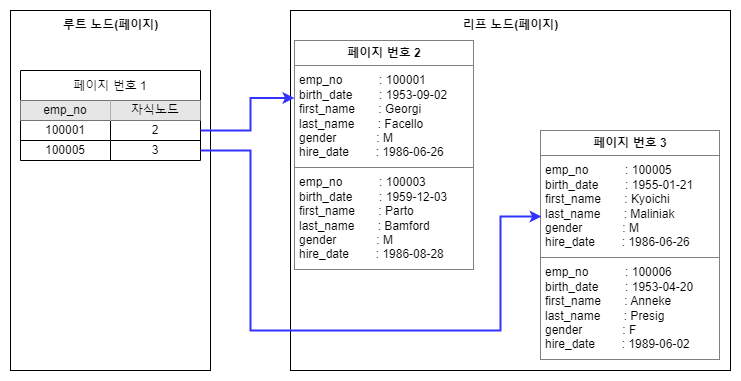

The diagram above was exported from draw.io. Its source (the exported page's mxGraphModel, read from the mxfile embedded in the PNG):
<mxGraphModel dx="1434" dy="738" grid="1" gridSize="10" guides="1" tooltips="1" connect="1" arrows="1" fold="1" page="1" pageScale="1" pageWidth="827" pageHeight="1169" math="0" shadow="0">
  <root>
    <mxCell id="0" />
    <mxCell id="1" parent="0" />
    <mxCell id="47Zk_rDeqyu5U1F-aBxp-1" value="" style="rounded=0;whiteSpace=wrap;html=1;" vertex="1" parent="1">
      <mxGeometry x="40" y="120" width="200" height="360" as="geometry" />
    </mxCell>
    <mxCell id="47Zk_rDeqyu5U1F-aBxp-2" value="" style="rounded=0;whiteSpace=wrap;html=1;" vertex="1" parent="1">
      <mxGeometry x="320" y="120" width="440" height="360" as="geometry" />
    </mxCell>
    <mxCell id="47Zk_rDeqyu5U1F-aBxp-3" value="페이지 번호 1" style="shape=table;startSize=30;container=1;collapsible=0;childLayout=tableLayout;strokeColor=default;fontSize=12;" vertex="1" parent="1">
      <mxGeometry x="50" y="180" width="180" height="90" as="geometry" />
    </mxCell>
    <mxCell id="47Zk_rDeqyu5U1F-aBxp-4" value="" style="shape=tableRow;horizontal=0;startSize=0;swimlaneHead=0;swimlaneBody=0;strokeColor=inherit;top=0;left=0;bottom=0;right=0;collapsible=0;dropTarget=0;fillColor=none;points=[[0,0.5],[1,0.5]];portConstraint=eastwest;fontSize=16;" vertex="1" parent="47Zk_rDeqyu5U1F-aBxp-3">
      <mxGeometry y="30" width="180" height="20" as="geometry" />
    </mxCell>
    <mxCell id="47Zk_rDeqyu5U1F-aBxp-5" value="emp_no" style="shape=partialRectangle;html=1;whiteSpace=wrap;connectable=0;strokeColor=inherit;overflow=hidden;fillColor=#E6E6E6;top=0;left=0;bottom=0;right=0;pointerEvents=1;fontSize=12;" vertex="1" parent="47Zk_rDeqyu5U1F-aBxp-4">
      <mxGeometry width="90" height="20" as="geometry">
        <mxRectangle width="90" height="20" as="alternateBounds" />
      </mxGeometry>
    </mxCell>
    <mxCell id="47Zk_rDeqyu5U1F-aBxp-6" value="자식노드" style="shape=partialRectangle;html=1;whiteSpace=wrap;connectable=0;strokeColor=inherit;overflow=hidden;fillColor=#E6E6E6;top=0;left=0;bottom=0;right=0;pointerEvents=1;fontSize=12;" vertex="1" parent="47Zk_rDeqyu5U1F-aBxp-4">
      <mxGeometry x="90" width="90" height="20" as="geometry">
        <mxRectangle width="90" height="20" as="alternateBounds" />
      </mxGeometry>
    </mxCell>
    <mxCell id="47Zk_rDeqyu5U1F-aBxp-8" value="" style="shape=tableRow;horizontal=0;startSize=0;swimlaneHead=0;swimlaneBody=0;strokeColor=inherit;top=0;left=0;bottom=0;right=0;collapsible=0;dropTarget=0;fillColor=none;points=[[0,0.5],[1,0.5]];portConstraint=eastwest;fontSize=16;" vertex="1" parent="47Zk_rDeqyu5U1F-aBxp-3">
      <mxGeometry y="50" width="180" height="20" as="geometry" />
    </mxCell>
    <mxCell id="47Zk_rDeqyu5U1F-aBxp-9" value="100001" style="shape=partialRectangle;html=1;whiteSpace=wrap;connectable=0;strokeColor=inherit;overflow=hidden;fillColor=none;top=0;left=0;bottom=0;right=0;pointerEvents=1;fontSize=12;" vertex="1" parent="47Zk_rDeqyu5U1F-aBxp-8">
      <mxGeometry width="90" height="20" as="geometry">
        <mxRectangle width="90" height="20" as="alternateBounds" />
      </mxGeometry>
    </mxCell>
    <mxCell id="47Zk_rDeqyu5U1F-aBxp-10" value="2" style="shape=partialRectangle;html=1;whiteSpace=wrap;connectable=0;strokeColor=inherit;overflow=hidden;fillColor=none;top=0;left=0;bottom=0;right=0;pointerEvents=1;fontSize=12;" vertex="1" parent="47Zk_rDeqyu5U1F-aBxp-8">
      <mxGeometry x="90" width="90" height="20" as="geometry">
        <mxRectangle width="90" height="20" as="alternateBounds" />
      </mxGeometry>
    </mxCell>
    <mxCell id="47Zk_rDeqyu5U1F-aBxp-12" value="" style="shape=tableRow;horizontal=0;startSize=0;swimlaneHead=0;swimlaneBody=0;strokeColor=inherit;top=0;left=0;bottom=0;right=0;collapsible=0;dropTarget=0;fillColor=none;points=[[0,0.5],[1,0.5]];portConstraint=eastwest;fontSize=16;" vertex="1" parent="47Zk_rDeqyu5U1F-aBxp-3">
      <mxGeometry y="70" width="180" height="20" as="geometry" />
    </mxCell>
    <mxCell id="47Zk_rDeqyu5U1F-aBxp-13" value="100005" style="shape=partialRectangle;html=1;whiteSpace=wrap;connectable=0;strokeColor=inherit;overflow=hidden;fillColor=none;top=0;left=0;bottom=0;right=0;pointerEvents=1;fontSize=12;" vertex="1" parent="47Zk_rDeqyu5U1F-aBxp-12">
      <mxGeometry width="90" height="20" as="geometry">
        <mxRectangle width="90" height="20" as="alternateBounds" />
      </mxGeometry>
    </mxCell>
    <mxCell id="47Zk_rDeqyu5U1F-aBxp-14" value="3" style="shape=partialRectangle;html=1;whiteSpace=wrap;connectable=0;strokeColor=inherit;overflow=hidden;fillColor=none;top=0;left=0;bottom=0;right=0;pointerEvents=1;fontSize=12;" vertex="1" parent="47Zk_rDeqyu5U1F-aBxp-12">
      <mxGeometry x="90" width="90" height="20" as="geometry">
        <mxRectangle width="90" height="20" as="alternateBounds" />
      </mxGeometry>
    </mxCell>
    <mxCell id="47Zk_rDeqyu5U1F-aBxp-16" value="루트 노드(페이지)" style="text;html=1;align=center;verticalAlign=middle;resizable=0;points=[];autosize=1;strokeColor=none;fillColor=none;fontStyle=1" vertex="1" parent="1">
      <mxGeometry x="80" y="120" width="120" height="30" as="geometry" />
    </mxCell>
    <mxCell id="47Zk_rDeqyu5U1F-aBxp-17" value="리프 노드(페이지)" style="text;html=1;align=center;verticalAlign=middle;resizable=0;points=[];autosize=1;strokeColor=none;fillColor=none;fontStyle=1" vertex="1" parent="1">
      <mxGeometry x="480" y="120" width="120" height="30" as="geometry" />
    </mxCell>
    <mxCell id="47Zk_rDeqyu5U1F-aBxp-18" value="&lt;table style=&quot;width:100%;height:100%;border-collapse:collapse;&quot; cellpadding=&quot;4&quot; height=&quot;100%&quot; width=&quot;100%&quot; border=&quot;1&quot;&gt;&lt;tbody&gt;&lt;tr&gt;&lt;th style=&quot;text-align: center;&quot;&gt;&lt;b&gt;페이지 번호 2&lt;/b&gt;&lt;/th&gt;&lt;/tr&gt;&lt;tr&gt;&lt;td&gt;&lt;div style=&quot;&quot;&gt;&lt;span style=&quot;background-color: initial;&quot;&gt;emp_no&amp;nbsp; &amp;nbsp; &amp;nbsp; &amp;nbsp; &amp;nbsp; &amp;nbsp;: 100001&lt;/span&gt;&lt;/div&gt;birth_date&amp;nbsp; &amp;nbsp; &amp;nbsp; &amp;nbsp; : 1953-09-02&lt;br&gt;first_name&amp;nbsp; &amp;nbsp; &amp;nbsp; &amp;nbsp;: Georgi&lt;br&gt;last_name&amp;nbsp; &amp;nbsp; &amp;nbsp; &amp;nbsp;: Facello&lt;br&gt;gender&amp;nbsp; &amp;nbsp; &amp;nbsp; &amp;nbsp; &amp;nbsp; &amp;nbsp; : M&lt;br&gt;hire_date&amp;nbsp; &amp;nbsp; &amp;nbsp; &amp;nbsp; : 1986-06-26&lt;/td&gt;&lt;/tr&gt;&lt;tr&gt;&lt;td&gt;emp_no&amp;nbsp; &amp;nbsp; &amp;nbsp; &amp;nbsp; &amp;nbsp; &amp;nbsp;: 100003&lt;br&gt;birth_date&amp;nbsp; &amp;nbsp; &amp;nbsp; &amp;nbsp; : 1959-12-03&lt;br&gt;first_name&amp;nbsp; &amp;nbsp; &amp;nbsp; &amp;nbsp;: Parto&lt;br&gt;last_name&amp;nbsp; &amp;nbsp; &amp;nbsp; &amp;nbsp;: Bamford&lt;br&gt;gender&amp;nbsp; &amp;nbsp; &amp;nbsp; &amp;nbsp; &amp;nbsp; &amp;nbsp; : M&lt;br&gt;hire_date&amp;nbsp; &amp;nbsp; &amp;nbsp; &amp;nbsp; : 1986-08-28&lt;br&gt;&lt;/td&gt;&lt;/tr&gt;&lt;/tbody&gt;&lt;/table&gt;" style="text;html=1;whiteSpace=wrap;strokeColor=none;fillColor=none;overflow=fill;align=left;" vertex="1" parent="1">
      <mxGeometry x="324" y="150" width="180" height="230" as="geometry" />
    </mxCell>
    <mxCell id="47Zk_rDeqyu5U1F-aBxp-19" value="&lt;table style=&quot;width:100%;height:100%;border-collapse:collapse;&quot; cellpadding=&quot;4&quot; height=&quot;100%&quot; width=&quot;100%&quot; border=&quot;1&quot;&gt;&lt;tbody&gt;&lt;tr&gt;&lt;th style=&quot;text-align: center;&quot;&gt;&lt;b&gt;페이지 번호 3&lt;/b&gt;&lt;/th&gt;&lt;/tr&gt;&lt;tr&gt;&lt;td&gt;&lt;div style=&quot;&quot;&gt;&lt;span style=&quot;background-color: initial;&quot;&gt;emp_no&amp;nbsp; &amp;nbsp; &amp;nbsp; &amp;nbsp; &amp;nbsp; &amp;nbsp;: 100005&lt;/span&gt;&lt;/div&gt;birth_date&amp;nbsp; &amp;nbsp; &amp;nbsp; &amp;nbsp; : 1955-01-21&lt;br&gt;first_name&amp;nbsp; &amp;nbsp; &amp;nbsp; &amp;nbsp;: Kyoichi&lt;br&gt;last_name&amp;nbsp; &amp;nbsp; &amp;nbsp; &amp;nbsp;: Maliniak&lt;br&gt;gender&amp;nbsp; &amp;nbsp; &amp;nbsp; &amp;nbsp; &amp;nbsp; &amp;nbsp; : M&lt;br&gt;hire_date&amp;nbsp; &amp;nbsp; &amp;nbsp; &amp;nbsp; : 1986-06-26&lt;/td&gt;&lt;/tr&gt;&lt;tr&gt;&lt;td&gt;emp_no&amp;nbsp; &amp;nbsp; &amp;nbsp; &amp;nbsp; &amp;nbsp; &amp;nbsp;: 100006&lt;br&gt;birth_date&amp;nbsp; &amp;nbsp; &amp;nbsp; &amp;nbsp; : 1953-04-20&lt;br&gt;first_name&amp;nbsp; &amp;nbsp; &amp;nbsp; &amp;nbsp;: Anneke&lt;br&gt;last_name&amp;nbsp; &amp;nbsp; &amp;nbsp; &amp;nbsp;: Presig&lt;br&gt;gender&amp;nbsp; &amp;nbsp; &amp;nbsp; &amp;nbsp; &amp;nbsp; &amp;nbsp; : F&lt;br&gt;hire_date&amp;nbsp; &amp;nbsp; &amp;nbsp; &amp;nbsp; : 1989-06-02&lt;br&gt;&lt;/td&gt;&lt;/tr&gt;&lt;/tbody&gt;&lt;/table&gt;" style="text;html=1;whiteSpace=wrap;strokeColor=none;fillColor=none;overflow=fill;align=left;" vertex="1" parent="1">
      <mxGeometry x="570" y="240" width="180" height="230" as="geometry" />
    </mxCell>
    <mxCell id="47Zk_rDeqyu5U1F-aBxp-20" style="edgeStyle=orthogonalEdgeStyle;rounded=0;orthogonalLoop=1;jettySize=auto;html=1;exitX=1;exitY=0.5;exitDx=0;exitDy=0;entryX=0;entryY=0.25;entryDx=0;entryDy=0;strokeWidth=2;strokeColor=#3333FF;" edge="1" parent="1" source="47Zk_rDeqyu5U1F-aBxp-8" target="47Zk_rDeqyu5U1F-aBxp-18">
      <mxGeometry relative="1" as="geometry">
        <Array as="points">
          <mxPoint x="280" y="240" />
          <mxPoint x="280" y="208" />
        </Array>
      </mxGeometry>
    </mxCell>
    <mxCell id="47Zk_rDeqyu5U1F-aBxp-21" style="edgeStyle=orthogonalEdgeStyle;rounded=0;orthogonalLoop=1;jettySize=auto;html=1;exitX=1;exitY=0.5;exitDx=0;exitDy=0;entryX=0.006;entryY=0.374;entryDx=0;entryDy=0;entryPerimeter=0;strokeWidth=2;strokeColor=#3333FF;" edge="1" parent="1" source="47Zk_rDeqyu5U1F-aBxp-12" target="47Zk_rDeqyu5U1F-aBxp-19">
      <mxGeometry relative="1" as="geometry">
        <Array as="points">
          <mxPoint x="280" y="260" />
          <mxPoint x="280" y="440" />
          <mxPoint x="530" y="440" />
          <mxPoint x="530" y="326" />
        </Array>
      </mxGeometry>
    </mxCell>
  </root>
</mxGraphModel>